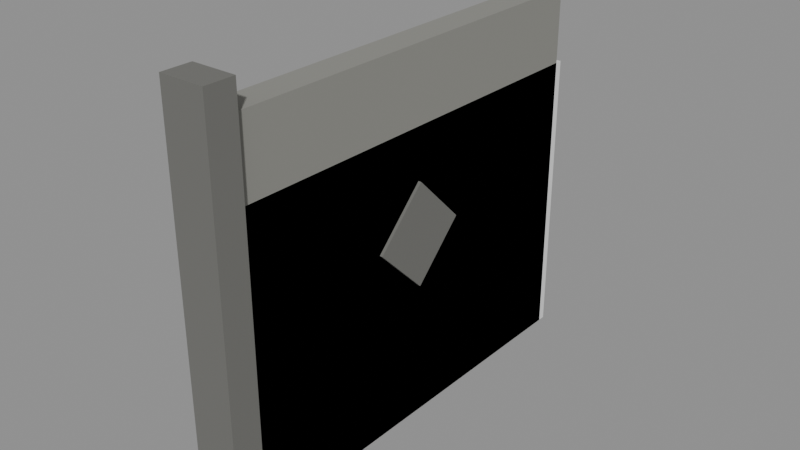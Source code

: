 # Source: factory-fence.blend  (saved by Blender 5.3.31; exported with 4.5.12 LTS)
import bpy
from mathutils import Matrix  # noqa: F401  (used for matrix-valued properties, if any)

bpy.ops.wm.read_factory_settings(use_empty=True)
scene = bpy.context.scene
scene.name = 'Scene'

# ---- collections
col_places = bpy.data.collections.new('places'); scene.collection.children.link(col_places)

# ---- materials (node trees are filled in below, after node groups)
mat_8a8a84 = bpy.data.materials.new('#8a8a84')
mat_8a8a84.use_backface_culling = True
mat_8a8a84.diffuse_color = (0.2542, 0.2542, 0.2307, 1.0)
mat_6e6e6a = bpy.data.materials.new('#6e6e6a')
mat_6e6e6a.use_backface_culling = True
mat_6e6e6a.diffuse_color = (0.1559, 0.1559, 0.1441, 1.0)

# ---- material node trees
mat_8a8a84.use_nodes = True; mat_8a8a84.node_tree.nodes.clear()
_N = mat_8a8a84.node_tree.nodes; _L = mat_8a8a84.node_tree.links
n0 = _N.new('ShaderNodeBsdfPrincipled'); n0.name = 'Principled BSDF'; n0.location = (-200, 100)
n0.inputs[0].default_value = (0.2542, 0.2542, 0.2307, 1.0)
n0.inputs[2].default_value = 0.9
n0.inputs[10].default_value = 0.005
n1 = _N.new('ShaderNodeOutputMaterial'); n1.name = 'Material Output'; n1.location = (200, 100)
_L.new(n0.outputs[0], n1.inputs[0])
n1.is_active_output = True
mat_6e6e6a.use_nodes = True; mat_6e6e6a.node_tree.nodes.clear()
_N = mat_6e6e6a.node_tree.nodes; _L = mat_6e6e6a.node_tree.links
n0 = _N.new('ShaderNodeBsdfPrincipled'); n0.name = 'Principled BSDF'; n0.location = (-200, 100)
n0.inputs[0].default_value = (0.1559, 0.1559, 0.1441, 1.0)
n0.inputs[2].default_value = 0.9
n0.inputs[10].default_value = 0.005
n1 = _N.new('ShaderNodeOutputMaterial'); n1.name = 'Material Output'; n1.location = (200, 100)
_L.new(n0.outputs[0], n1.inputs[0])
n1.is_active_output = True

# ---- meshes
me_8a8a84 = bpy.data.meshes.new('#8a8a84')
me_8a8a84.from_pydata([(4.9, 1.45, 0.0), (4.9, -1.45, 0.0), (4.9, 1.45, 2.5), (4.9, -1.45, 2.5), (5.1, 1.45, 0.0), (5.1, -1.45, 0.0), (5.1, 1.45, 2.5), (5.1, -1.45, 2.5)], [], [(0, 1, 3, 2), (2, 3, 7, 6), (6, 7, 5, 4), (4, 5, 1, 0), (2, 6, 4, 0), (7, 3, 1, 5)])
me_8a8a84.materials.append(mat_8a8a84)
me_8a8a84.update()
me_6e6e6a = bpy.data.meshes.new('#6e6e6a')
me_6e6e6a.from_pydata([(4.88, 0.3536, 1.3), (4.88, 2.98e-08, 0.9464), (4.88, -2.98e-08, 1.654), (4.88, -0.3536, 1.3), (5.12, 0.3536, 1.3), (5.12, 2.98e-08, 0.9464), (5.12, -2.98e-08, 1.654), (5.12, -0.3536, 1.3), (4.85, -1.4, 0.0), (4.85, -1.6, 0.0), (4.85, -1.4, 2.7), (4.85, -1.6, 2.7), (5.15, -1.4, 0.0), (5.15, -1.6, 0.0), (5.15, -1.4, 2.7), (5.15, -1.6, 2.7)], [], [(0, 1, 3, 2), (2, 3, 7, 6), (6, 7, 5, 4), (4, 5, 1, 0), (2, 6, 4, 0), (7, 3, 1, 5), (8, 9, 11, 10), (10, 11, 15, 14), (14, 15, 13, 12), (12, 13, 9, 8), (10, 14, 12, 8), (15, 11, 9, 13)])
me_6e6e6a.materials.append(mat_6e6e6a)
me_6e6e6a.update()
me_place = bpy.data.meshes.new('place')
me_place.from_pydata([(-0.5, -0.5, -0.5), (-0.5, -0.5, 0.5), (-0.5, 0.5, -0.5), (-0.5, 0.5, 0.5), (0.5, -0.5, -0.5), (0.5, -0.5, 0.5), (0.5, 0.5, -0.5), (0.5, 0.5, 0.5)], [], [(0, 1, 3, 2), (2, 3, 7, 6), (6, 7, 5, 4), (4, 5, 1, 0), (2, 6, 4, 0), (7, 3, 1, 5)])
me_place.update()

# ---- objects
ob_00__8a8a84 = bpy.data.objects.new('00_#8a8a84', me_8a8a84)
ob_01__6e6e6a = bpy.data.objects.new('01_#6e6e6a', me_6e6e6a)
ob_solid = bpy.data.objects.new('solid', me_place)

# ---- transforms, parenting, visibility, modifiers, constraints
ob_00__8a8a84.location = (0.0, 0.0, 0.0)
ob_01__6e6e6a.location = (0.0, 0.0, 0.0)
ob_solid.location = (5.0, 0.0, 1.0)
ob_solid.rotation_euler = (1.571, -0.0, 0.0)
ob_solid.scale = (0.2, 2.0, 3.0)
ob_solid.display_type = 'WIRE'

# ---- collection membership
scene.collection.objects.link(ob_00__8a8a84)
scene.collection.objects.link(ob_01__6e6e6a)
col_places.objects.link(ob_solid)

# ---- scene / render settings (as saved in the file)
scene.frame_start = 1; scene.frame_end = 250; scene.frame_set(1)
scene.render.engine = 'BLENDER_EEVEE_NEXT'
scene.render.bake_bias = 0.0
scene.render.bake_samples = 0
scene.render.compositor_device = 'GPU'
scene.eevee.use_volume_custom_range = False
scene.eevee.fast_gi_thickness_near = 0.1
scene.eevee.fast_gi_thickness_far = 0.0
scene.eevee.ray_tracing_options.screen_trace_thickness = 0.1
bpy.context.view_layer.update()

# ---- added for rendering (the .blend has no active camera and no usable light): camera, sun + grey world if the file has none
cam_auto = bpy.data.cameras.new('AutoCamera')
cam_auto.lens = 50.0
cam_auto.sensor_width = 36.0
cam_auto.clip_end = 1000.0
ob_auto_camera = bpy.data.objects.new('AutoCamera', cam_auto)
scene.collection.objects.link(ob_auto_camera)
ob_auto_camera.location = (8.81368, -4.62641, 4.40094)
ob_auto_camera.rotation_euler = (1.09748, -7.21219e-08, 0.694738)
scene.camera = ob_auto_camera
light_auto_sun = bpy.data.lights.new('AutoSun', 'SUN')
light_auto_sun.energy = 3.0
light_auto_sun.angle = 0.0523599
ob_auto_sun = bpy.data.objects.new('AutoSun', light_auto_sun)
scene.collection.objects.link(ob_auto_sun)
ob_auto_sun.rotation_euler = (0.872665, 0.174533, 0.523599)
if scene.world is None:
    world_auto = bpy.data.worlds.new('AutoWorld')
    world_auto.color = (0.3, 0.3, 0.3)
    scene.world = world_auto
bpy.context.view_layer.update()
